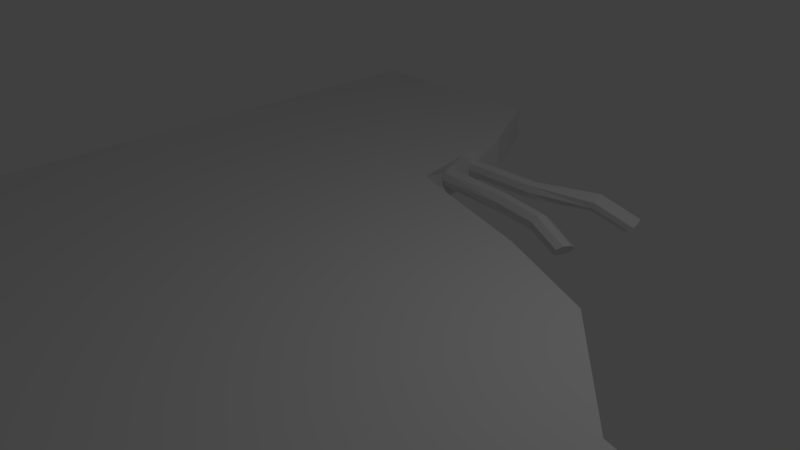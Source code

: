 # Source: Broken_Floor.blend  (saved by Blender 2.78.0; exported with 4.5.12 LTS)
import bpy
from mathutils import Matrix  # noqa: F401  (used for matrix-valued properties, if any)

bpy.ops.wm.read_factory_settings(use_empty=True)
scene = bpy.context.scene
scene.name = 'Scene'

# ---- collections
col_collection_1 = bpy.data.collections.new('Collection 1'); scene.collection.children.link(col_collection_1)

# ---- world
world_world = bpy.data.worlds.new('World'); scene.world = world_world
world_world.color = (0.05088, 0.05088, 0.05088)
world_world.use_sun_shadow = False
world_world.sun_shadow_jitter_overblur = 0.0
world_world.cycles.sampling_method = 'MANUAL'

# ---- cameras
cam_camera = bpy.data.cameras.new('Camera')
cam_camera.clip_end = 100.0
cam_camera.lens = 35.0
cam_camera.sensor_width = 32.0
cam_camera.sensor_height = 18.0
cam_camera.ortho_scale = 7.314
cam_camera.dof.focus_distance = 0.0
cam_camera.dof.aperture_fstop = 128.0

# ---- lights
light_lamp = bpy.data.lights.new('Lamp', 'POINT')
light_lamp.transmission_factor = 0.0
light_lamp.cutoff_distance = 30.0
light_lamp.energy = 100.0
light_lamp.shadow_buffer_clip_start = 1.001
light_lamp.shadow_soft_size = 0.1
light_lamp.shadow_maximum_resolution = 0.006
light_lamp.use_absolute_resolution = True

# ---- meshes
me_cube = bpy.data.meshes.new('Cube')
me_cube.from_pydata([(-5.67, -5.67, -0.5978), (-5.67, -5.67, -0.01345), (-5.67, 5.67, -0.5978), (-5.67, 5.67, -0.01345), (5.67, -5.67, -0.5978), (5.67, -5.67, -0.01345), (5.67, -1.235, -0.5978), (5.67, -1.235, -0.01345), (2.713, 0.787, -0.5978), (-1.395, 2.803, -0.4177), (-1.395, 3.598, -0.411), (-2.241, 5.67, -0.5978), (-2.241, 5.67, -0.01345), (-1.395, 3.598, -0.2002), (-1.395, 2.803, -0.1935), (2.713, 0.787, -0.01345), (1.115, 1.481, -0.5978), (1.115, 1.481, -0.01345), (4.192, -0.8886, -0.01345), (4.192, -0.8886, -0.5978), (-1.395, 3.033, -0.4177), (-1.395, 3.033, -0.1935), (-1.395, 3.4, -0.2002), (-1.189, 2.175, -0.01345), (-1.189, 2.175, -0.5978), (-1.395, 3.4, -0.411), (-1.395, 3.213, -0.5978), (-1.515, 4.251, -0.5978), (-1.515, 4.251, -0.01345), (-1.395, 3.213, -0.01345), (-1.395, 2.918, -0.1537), (-1.395, 2.763, -0.3056), (-1.395, 2.918, -0.4575), (-1.395, 3.074, -0.3056), (-1.395, 3.372, -0.3056), (-1.395, 3.499, -0.1704), (-1.395, 3.626, -0.3056), (-1.395, 3.499, -0.4408), (-0.12, 2.852, -0.1624), (-0.1418, 2.732, -0.1631), (-0.1556, 2.659, -0.256), (-0.1555, 2.661, -0.3753), (-0.1386, 2.755, -0.45), (-0.1168, 2.875, -0.4493), (-0.103, 2.948, -0.3564), (-0.1446, 3.499, -0.4408), (-0.1446, 3.598, -0.411), (-0.1446, 3.626, -0.3056), (-0.1446, 3.499, -0.1704), (-0.1446, 3.4, -0.2002), (-0.1446, 3.372, -0.3056), (-0.1446, 3.4, -0.411), (-0.103, 2.946, -0.2372), (-0.1446, 3.598, -0.2002), (0.6918, 2.701, -0.171), (0.6591, 2.584, -0.1702), (0.6148, 2.518, -0.2587), (0.5843, 2.527, -0.3736), (0.5904, 2.624, -0.4468), (0.623, 2.741, -0.4477), (0.6674, 2.808, -0.3591), (0.8833, 3.649, -0.2957), (0.8874, 3.73, -0.2306), (0.9315, 3.721, -0.1312), (1.003, 3.56, -0.07011), (0.9987, 3.48, -0.1353), (0.9546, 3.489, -0.2346), (0.9054, 3.549, -0.3112), (0.6979, 2.798, -0.2442), (0.9807, 3.66, -0.05461), (1.217, 2.5, -0.4755), (1.498, 3.763, -0.4144), (1.393, 3.789, -0.4963), (1.407, 3.874, -0.438), (1.486, 3.879, -0.3627), (1.602, 3.737, -0.3324), (1.588, 3.652, -0.3908), (1.509, 3.647, -0.4661), (1.425, 3.693, -0.5186), (1.57, 3.833, -0.3101), (1.322, 2.519, -0.3667), (1.275, 2.407, -0.3582), (1.191, 2.356, -0.4253), (1.121, 2.38, -0.5187), (1.113, 2.482, -0.5842), (1.16, 2.594, -0.5927), (1.244, 2.645, -0.5256), (1.314, 2.621, -0.4322)], [], [(0, 1, 3, 2), (19, 18, 7, 6), (6, 7, 5, 4), (4, 5, 1, 0), (16, 19, 0), (23, 3, 1), (2, 3, 12, 11), (11, 12, 28, 27), (22, 34, 50, 49), (16, 17, 15, 8), (24, 23, 17, 16), (8, 15, 18, 19), (33, 21, 52, 44), (30, 29, 23), (31, 23, 24), (32, 24, 26), (33, 26, 29), (37, 26, 27), (36, 27, 28), (35, 28, 29), (34, 29, 26), (41, 42, 58, 57), (42, 43, 59, 58), (13, 35, 48, 53), (36, 13, 53, 47), (30, 14, 39, 38), (37, 10, 46, 45), (25, 37, 45, 51), (31, 9, 41, 40), (21, 30, 38, 52), (10, 36, 47, 46), (32, 20, 43, 42), (14, 31, 40, 39), (35, 22, 49, 48), (20, 33, 44, 43), (9, 32, 42, 41), (34, 25, 51, 50), (54, 55, 81, 80), (66, 67, 78, 77), (43, 44, 60, 59), (44, 52, 68, 60), (45, 46, 62, 61), (49, 50, 66, 65), (46, 47, 63, 62), (53, 48, 64, 69), (48, 49, 65, 64), (47, 53, 69, 63), (50, 51, 67, 66), (38, 39, 55, 54), (51, 45, 61, 67), (52, 38, 54, 68), (40, 41, 57, 56), (39, 40, 56, 55), (67, 61, 72, 78), (68, 54, 80, 87), (56, 57, 83, 82), (55, 56, 82, 81), (58, 59, 85, 84), (57, 58, 84, 83), (59, 60, 86, 85), (60, 68, 87, 86), (61, 62, 73, 72), (65, 66, 77, 76), (62, 63, 74, 73), (69, 64, 75, 79), (64, 65, 76, 75), (63, 69, 79, 74), (71, 72, 73), (71, 73, 74), (71, 75, 76), (71, 77, 78), (71, 76, 77), (71, 79, 75), (71, 74, 79), (71, 78, 72), (70, 80, 81), (70, 82, 83), (70, 84, 85), (70, 85, 86), (70, 87, 80), (70, 81, 82), (70, 83, 84), (70, 86, 87), (0, 2, 24), (11, 27, 2), (24, 16, 0), (27, 26, 2), (6, 4, 19), (16, 8, 19), (19, 4, 0), (2, 26, 24), (5, 7, 18), (18, 15, 17), (18, 17, 1), (1, 5, 18), (12, 3, 28), (29, 28, 3), (1, 17, 23), (23, 29, 3), (23, 14, 30), (30, 21, 29), (24, 9, 31), (31, 14, 23), (26, 20, 32), (32, 9, 24), (29, 21, 33), (33, 20, 26), (27, 10, 37), (37, 25, 26), (28, 13, 36), (36, 10, 27), (29, 22, 35), (35, 13, 28), (26, 25, 34), (34, 22, 29)])
me_cube.use_remesh_preserve_volume = False
me_cube.use_remesh_preserve_attributes = False
me_cube.use_mirror_vertex_groups = False
me_cube.update()

# ---- objects
ob_cube = bpy.data.objects.new('Cube', me_cube)
ob_lamp = bpy.data.objects.new('Lamp', light_lamp)
ob_camera = bpy.data.objects.new('Camera', cam_camera)

# ---- transforms, parenting, visibility, modifiers, constraints
ob_cube.location = (1.309e-07, 0.02524, 0.07022)
ob_cube.lineart.crease_threshold = 0.0
ob_lamp.location = (4.076, 1.005, 5.904)
ob_lamp.rotation_euler = (0.6503, 0.05522, 1.866)
ob_lamp.lock_rotations_4d = False
ob_lamp.empty_display_type = 'ARROWS'
ob_lamp.color = (0.0, 0.0, 0.0, 0.0)
ob_lamp.lineart.crease_threshold = 0.0
ob_camera.location = (7.481, -6.508, 5.344)
ob_camera.rotation_euler = (1.109, 0.0, 0.8149)
ob_camera.lock_rotations_4d = False
ob_camera.empty_display_type = 'ARROWS'
ob_camera.color = (0.0, 0.0, 0.0, 0.0)
ob_camera.display_type = 'WIRE'
ob_camera.lineart.crease_threshold = 0.0

# ---- collection membership
col_collection_1.objects.link(ob_cube)
col_collection_1.objects.link(ob_lamp)
col_collection_1.objects.link(ob_camera)

# ---- scene / render settings (as saved in the file)
scene.camera = ob_camera
scene.frame_start = 1; scene.frame_end = 250; scene.frame_set(1)
scene.render.engine = 'BLENDER_EEVEE_NEXT'
scene.render.resolution_percentage = 50
scene.render.dither_intensity = 0.0
scene.cycles.use_denoising = False
scene.cycles.samples = 128
scene.cycles.sampling_pattern = 'TABULATED_SOBOL'
scene.cycles.light_sampling_threshold = 0.0
scene.cycles.use_adaptive_sampling = False
scene.cycles.use_light_tree = False
scene.cycles.blur_glossy = 0.0
scene.cycles.sample_clamp_indirect = 0.0
scene.view_settings.view_transform = 'Standard'
bpy.context.view_layer.update()
